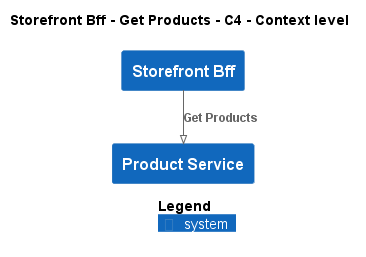

The diagram above was rendered by PlantUML. Its source (embedded in the PNG):
@startuml
!pragma layout smetana
!include ..\..\..\..\..\.c4s\C4_Context.puml

AddElementTag("c4interflow:lifecycle:new", $bgColor=green, $fontColor=#ffffff, $borderColor=green, $shadowing="False")
AddElementTag("c4interflow:lifecycle:changed", $bgColor=orange, $fontColor=#ffffff, $borderColor=orange, $shadowing="False")
AddElementTag("c4interflow:lifecycle:removed", $bgColor=red, $fontColor=#ffffff, $borderColor=red, $shadowing="False")

AddRelTag("c4interflow:lifecycle:new", $textColor=green, $lineColor=green)
AddRelTag("c4interflow:lifecycle:changed", $textColor=orange, $lineColor=orange)
AddRelTag("c4interflow:lifecycle:removed", $textColor=red, $lineColor=red)

SHOW_PERSON_PORTRAIT()
LAYOUT_TOP_DOWN()

skinparam linetype polyline

title Storefront Bff - Get Products - C4 - Context level

System(ECommercePlatform.SoftwareSystems.StorefrontBff, "Storefront Bff", "")
System(ECommercePlatform.SoftwareSystems.ProductService, "Product Service", "")

Rel(ECommercePlatform.SoftwareSystems.StorefrontBff, ECommercePlatform.SoftwareSystems.ProductService, "Get Products")


SHOW_LEGEND()
@enduml